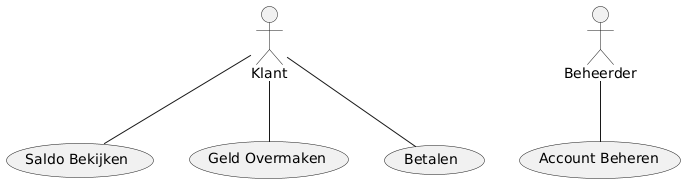

The diagram above was rendered by PlantUML. Its source (embedded in the PNG):
@startuml
actor "Klant" as klant
actor "Beheerder" as beheerder

usecase "Saldo Bekijken" as UC1
usecase "Geld Overmaken" as UC2
usecase "Betalen" as UC3
usecase "Account Beheren" as UC4

klant -- UC1
klant -- UC2
klant -- UC3
beheerder -- UC4
@enduml